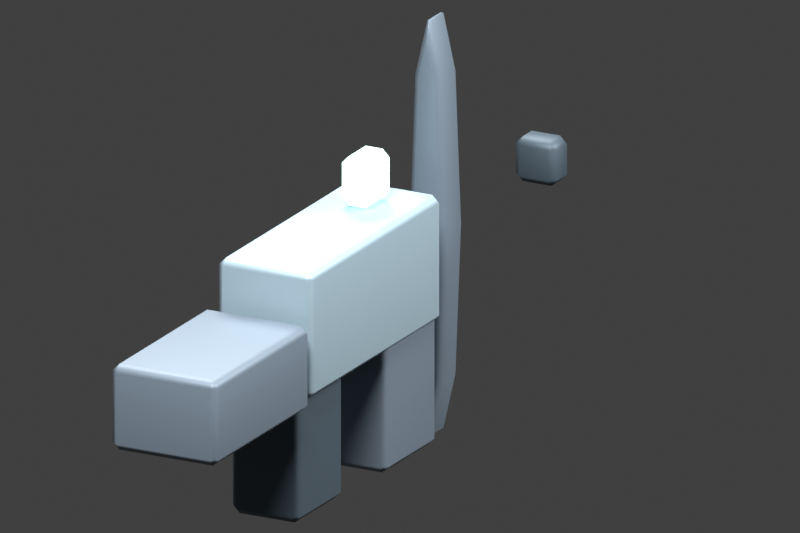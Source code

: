 # Source: smg.blend  (saved by Blender 5.2.45; exported with 4.5.12 LTS)
import bpy
from mathutils import Matrix  # noqa: F401  (used for matrix-valued properties, if any)

bpy.ops.wm.read_factory_settings(use_empty=True)
scene = bpy.context.scene
scene.name = 'Scene'

# ---- collections
col_collection = bpy.data.collections.new('Collection'); scene.collection.children.link(col_collection)

# ---- materials (node trees are filled in below, after node groups)
mat_sr_82_110_126 = bpy.data.materials.new('SR_82_110_126')
mat_sr_82_110_126.diffuse_color = (0.3216, 0.4314, 0.4941, 1.0)
mat_sr_19_27_34 = bpy.data.materials.new('SR_19_27_34')
mat_sr_19_27_34.diffuse_color = (0.07451, 0.1059, 0.1333, 1.0)
mat_sr_43_55_68 = bpy.data.materials.new('SR_43_55_68')
mat_sr_43_55_68.diffuse_color = (0.1686, 0.2157, 0.2667, 1.0)
mat_sr_165_255_229 = bpy.data.materials.new('SR_165_255_229')
mat_sr_165_255_229.diffuse_color = (0.6471, 1.0, 0.898, 1.0)

# ---- material node trees
mat_sr_82_110_126.use_nodes = True; mat_sr_82_110_126.node_tree.nodes.clear()
_N = mat_sr_82_110_126.node_tree.nodes; _L = mat_sr_82_110_126.node_tree.links
n0 = _N.new('ShaderNodeBsdfPrincipled'); n0.name = 'Principled BSDF'; n0.location = (-200, 100)
n0.inputs[0].default_value = (0.3216, 0.4314, 0.4941, 1.0)
n0.inputs[1].default_value = 0.35
n0.inputs[2].default_value = 0.55
n0.inputs[10].default_value = 0.005
n1 = _N.new('ShaderNodeOutputMaterial'); n1.name = 'Material Output'; n1.location = (200, 100)
_L.new(n0.outputs[0], n1.inputs[0])
n1.is_active_output = True
mat_sr_19_27_34.use_nodes = True; mat_sr_19_27_34.node_tree.nodes.clear()
_N = mat_sr_19_27_34.node_tree.nodes; _L = mat_sr_19_27_34.node_tree.links
n0 = _N.new('ShaderNodeBsdfPrincipled'); n0.name = 'Principled BSDF'; n0.location = (-200, 100)
n0.inputs[0].default_value = (0.07451, 0.1059, 0.1333, 1.0)
n0.inputs[1].default_value = 0.35
n0.inputs[2].default_value = 0.55
n0.inputs[10].default_value = 0.005
n1 = _N.new('ShaderNodeOutputMaterial'); n1.name = 'Material Output'; n1.location = (200, 100)
_L.new(n0.outputs[0], n1.inputs[0])
n1.is_active_output = True
mat_sr_43_55_68.use_nodes = True; mat_sr_43_55_68.node_tree.nodes.clear()
_N = mat_sr_43_55_68.node_tree.nodes; _L = mat_sr_43_55_68.node_tree.links
n0 = _N.new('ShaderNodeBsdfPrincipled'); n0.name = 'Principled BSDF'; n0.location = (-200, 100)
n0.inputs[0].default_value = (0.1686, 0.2157, 0.2667, 1.0)
n0.inputs[1].default_value = 0.35
n0.inputs[2].default_value = 0.55
n0.inputs[10].default_value = 0.005
n1 = _N.new('ShaderNodeOutputMaterial'); n1.name = 'Material Output'; n1.location = (200, 100)
_L.new(n0.outputs[0], n1.inputs[0])
n1.is_active_output = True
mat_sr_165_255_229.use_nodes = True; mat_sr_165_255_229.node_tree.nodes.clear()
_N = mat_sr_165_255_229.node_tree.nodes; _L = mat_sr_165_255_229.node_tree.links
n0 = _N.new('ShaderNodeBsdfPrincipled'); n0.name = 'Principled BSDF'; n0.location = (-200, 100)
n0.inputs[0].default_value = (0.6471, 1.0, 0.898, 1.0)
n0.inputs[1].default_value = 0.35
n0.inputs[2].default_value = 0.55
n0.inputs[10].default_value = 0.005
n0.inputs[27].default_value = (0.6471, 1.0, 0.898, 1.0)
n0.inputs[28].default_value = 1.8
n1 = _N.new('ShaderNodeOutputMaterial'); n1.name = 'Material Output'; n1.location = (200, 100)
_L.new(n0.outputs[0], n1.inputs[0])
n1.is_active_output = True

# ---- world
world_world = bpy.data.worlds.new('World'); scene.world = world_world
world_world.use_nodes = True; world_world.node_tree.nodes.clear()
_N = world_world.node_tree.nodes; _L = world_world.node_tree.links
n0 = _N.new('ShaderNodeOutputWorld'); n0.name = 'World Output'; n0.location = (200, 100)
n1 = _N.new('ShaderNodeBackground'); n1.name = 'Background'; n1.location = (-200, 100)
n1.inputs[0].default_value = (0.05088, 0.05088, 0.05088, 1.0)
_L.new(n1.outputs[0], n0.inputs[0])
n0.is_active_output = True
world_world.color = (0.18, 0.18, 0.18)
world_world.sun_shadow_jitter_overblur = 0.0

# ---- cameras
cam_sr_camera_006 = bpy.data.cameras.new('SR camera.006')
cam_sr_camera_006.type = 'ORTHO'
cam_sr_camera_006.ortho_scale = 1.85

# ---- lights
light_key_006 = bpy.data.lights.new('Key.006', 'AREA')
light_key_006.energy = 650.0
light_key_006.shape = 'DISK'
light_key_006.size = 4.0
light_fill_006 = bpy.data.lights.new('Fill.006', 'AREA')
light_fill_006.energy = 400.0
light_fill_006.shape = 'DISK'
light_fill_006.size = 3.0
light_rim_006 = bpy.data.lights.new('Rim.006', 'AREA')
light_rim_006.energy = 850.0
light_rim_006.shape = 'DISK'
light_rim_006.size = 3.0

# ---- meshes
me_cube_001 = bpy.data.meshes.new('Cube.001')
me_cube_001.from_pydata([(-0.125, -0.325, -0.155), (-0.125, -0.325, 0.155), (-0.125, 0.325, -0.155), (-0.125, 0.325, 0.155), (0.125, -0.325, -0.155), (0.125, -0.325, 0.155), (0.125, 0.325, -0.155), (0.125, 0.325, 0.155)], [], [(0, 1, 3, 2), (2, 3, 7, 6), (6, 7, 5, 4), (4, 5, 1, 0), (2, 6, 4, 0), (7, 3, 1, 5)])
_uv = me_cube_001.uv_layers.new(name='UVMap')
_uv.uv.foreach_set('vector', [0.375, 0.0, 0.625, 0.0, 0.625, 0.25, 0.375, 0.25, 0.375, 0.25, 0.625, 0.25, 0.625, 0.5, 0.375, 0.5, 0.375, 0.5, 0.625, 0.5, 0.625, 0.75, 0.375, 0.75, 0.375, 0.75, 0.625, 0.75, 0.625, 1.0, 0.375, 1.0, 0.125, 0.5, 0.375, 0.5, 0.375, 0.75, 0.125, 0.75, 0.625, 0.5, 0.875, 0.5, 0.875, 0.75, 0.625, 0.75])
me_cube_001.materials.append(mat_sr_82_110_126)
me_cube_001.update()
me_cube_002 = bpy.data.meshes.new('Cube.002')
me_cube_002.from_pydata([(-0.09, -0.115, -0.185), (-0.09, -0.115, 0.185), (-0.09, 0.115, -0.185), (-0.09, 0.115, 0.185), (0.09, -0.115, -0.185), (0.09, -0.115, 0.185), (0.09, 0.115, -0.185), (0.09, 0.115, 0.185)], [], [(0, 1, 3, 2), (2, 3, 7, 6), (6, 7, 5, 4), (4, 5, 1, 0), (2, 6, 4, 0), (7, 3, 1, 5)])
_uv = me_cube_002.uv_layers.new(name='UVMap')
_uv.uv.foreach_set('vector', [0.375, 0.0, 0.625, 0.0, 0.625, 0.25, 0.375, 0.25, 0.375, 0.25, 0.625, 0.25, 0.625, 0.5, 0.375, 0.5, 0.375, 0.5, 0.625, 0.5, 0.625, 0.75, 0.375, 0.75, 0.375, 0.75, 0.625, 0.75, 0.625, 1.0, 0.375, 1.0, 0.125, 0.5, 0.375, 0.5, 0.375, 0.75, 0.125, 0.75, 0.625, 0.5, 0.875, 0.5, 0.875, 0.75, 0.625, 0.75])
me_cube_002.materials.append(mat_sr_19_27_34)
me_cube_002.update()
me_cube_003 = bpy.data.meshes.new('Cube.003')
me_cube_003.from_pydata([(-0.11, -0.13, -0.19), (-0.11, -0.13, 0.19), (-0.11, 0.13, -0.19), (-0.11, 0.13, 0.19), (0.11, -0.13, -0.19), (0.11, -0.13, 0.19), (0.11, 0.13, -0.19), (0.11, 0.13, 0.19)], [], [(0, 1, 3, 2), (2, 3, 7, 6), (6, 7, 5, 4), (4, 5, 1, 0), (2, 6, 4, 0), (7, 3, 1, 5)])
_uv = me_cube_003.uv_layers.new(name='UVMap')
_uv.uv.foreach_set('vector', [0.375, 0.0, 0.625, 0.0, 0.625, 0.25, 0.375, 0.25, 0.375, 0.25, 0.625, 0.25, 0.625, 0.5, 0.375, 0.5, 0.375, 0.5, 0.625, 0.5, 0.625, 0.75, 0.375, 0.75, 0.375, 0.75, 0.625, 0.75, 0.625, 1.0, 0.375, 1.0, 0.125, 0.5, 0.375, 0.5, 0.375, 0.75, 0.125, 0.75, 0.625, 0.5, 0.875, 0.5, 0.875, 0.75, 0.625, 0.75])
me_cube_003.materials.append(mat_sr_43_55_68)
me_cube_003.update()
me_cube_004 = bpy.data.meshes.new('Cube.004')
me_cube_004.from_pydata([(-0.14, -0.235, -0.105), (-0.14, -0.235, 0.105), (-0.14, 0.235, -0.105), (-0.14, 0.235, 0.105), (0.14, -0.235, -0.105), (0.14, -0.235, 0.105), (0.14, 0.235, -0.105), (0.14, 0.235, 0.105)], [], [(0, 1, 3, 2), (2, 3, 7, 6), (6, 7, 5, 4), (4, 5, 1, 0), (2, 6, 4, 0), (7, 3, 1, 5)])
_uv = me_cube_004.uv_layers.new(name='UVMap')
_uv.uv.foreach_set('vector', [0.375, 0.0, 0.625, 0.0, 0.625, 0.25, 0.375, 0.25, 0.375, 0.25, 0.625, 0.25, 0.625, 0.5, 0.375, 0.5, 0.375, 0.5, 0.625, 0.5, 0.625, 0.75, 0.375, 0.75, 0.375, 0.75, 0.625, 0.75, 0.625, 1.0, 0.375, 1.0, 0.125, 0.5, 0.375, 0.5, 0.375, 0.75, 0.125, 0.75, 0.625, 0.5, 0.875, 0.5, 0.875, 0.75, 0.625, 0.75])
me_cube_004.materials.append(mat_sr_43_55_68)
me_cube_004.update()
me_cylinder = bpy.data.meshes.new('Cylinder')
me_cylinder.from_pydata([(0.0, 0.525, -0.05), (0.0, 0.525, 0.05), (0.03536, 0.3712, -0.05), (0.03536, 0.3712, 0.05), (0.05, 0.0, -0.05), (0.05, 0.0, 0.05), (0.03536, -0.3712, -0.05), (0.03536, -0.3712, 0.05), (0.0, -0.525, -0.05), (0.0, -0.525, 0.05), (-0.03536, -0.3712, -0.05), (-0.03536, -0.3712, 0.05), (-0.05, 0.0, -0.05), (-0.05, 0.0, 0.05), (-0.03536, 0.3712, -0.05), (-0.03536, 0.3712, 0.05)], [], [(0, 1, 3, 2), (2, 3, 5, 4), (4, 5, 7, 6), (6, 7, 9, 8), (8, 9, 11, 10), (10, 11, 13, 12), (3, 1, 15, 13, 11, 9, 7, 5), (12, 13, 15, 14), (14, 15, 1, 0), (0, 2, 4, 6, 8, 10, 12, 14)])
_uv = me_cylinder.uv_layers.new(name='UVMap')
_uv.uv.foreach_set('vector', [1.0, 0.5, 1.0, 1.0, 0.875, 1.0, 0.875, 0.5, 0.875, 0.5, 0.875, 1.0, 0.75, 1.0, 0.75, 0.5, 0.75, 0.5, 0.75, 1.0, 0.625, 1.0, 0.625, 0.5, 0.625, 0.5, 0.625, 1.0, 0.5, 1.0, 0.5, 0.5, 0.5, 0.5, 0.5, 1.0, 0.375, 1.0, 0.375, 0.5, 0.375, 0.5, 0.375, 1.0, 0.25, 1.0, 0.25, 0.5, 0.4197, 0.4197, 0.25, 0.49, 0.08029, 0.4197, 0.01, 0.25, 0.08029, 0.08029, 0.25, 0.01, 0.4197, 0.08029, 0.49, 0.25, 0.25, 0.5, 0.25, 1.0, 0.125, 1.0, 0.125, 0.5, 0.125, 0.5, 0.125, 1.0, 0.0, 1.0, 0.0, 0.5, 0.75, 0.49, 0.9197, 0.4197, 0.99, 0.25, 0.9197, 0.08029, 0.75, 0.01, 0.5803, 0.08029, 0.51, 0.25, 0.5803, 0.4197])
me_cylinder.materials.append(mat_sr_43_55_68)
me_cylinder.update()
me_cube_005 = bpy.data.meshes.new('Cube.005')
me_cube_005.from_pydata([(-0.055, -0.04, -0.055), (-0.055, -0.04, 0.055), (-0.055, 0.04, -0.055), (-0.055, 0.04, 0.055), (0.055, -0.04, -0.055), (0.055, -0.04, 0.055), (0.055, 0.04, -0.055), (0.055, 0.04, 0.055)], [], [(0, 1, 3, 2), (2, 3, 7, 6), (6, 7, 5, 4), (4, 5, 1, 0), (2, 6, 4, 0), (7, 3, 1, 5)])
_uv = me_cube_005.uv_layers.new(name='UVMap')
_uv.uv.foreach_set('vector', [0.375, 0.0, 0.625, 0.0, 0.625, 0.25, 0.375, 0.25, 0.375, 0.25, 0.625, 0.25, 0.625, 0.5, 0.375, 0.5, 0.375, 0.5, 0.625, 0.5, 0.625, 0.75, 0.375, 0.75, 0.375, 0.75, 0.625, 0.75, 0.625, 1.0, 0.375, 1.0, 0.125, 0.5, 0.375, 0.5, 0.375, 0.75, 0.125, 0.75, 0.625, 0.5, 0.875, 0.5, 0.875, 0.75, 0.625, 0.75])
me_cube_005.materials.append(mat_sr_19_27_34)
me_cube_005.update()
me_cube_006 = bpy.data.meshes.new('Cube.006')
me_cube_006.from_pydata([(-0.04, -0.06, -0.06), (-0.04, -0.06, 0.06), (-0.04, 0.06, -0.06), (-0.04, 0.06, 0.06), (0.04, -0.06, -0.06), (0.04, -0.06, 0.06), (0.04, 0.06, -0.06), (0.04, 0.06, 0.06)], [], [(0, 1, 3, 2), (2, 3, 7, 6), (6, 7, 5, 4), (4, 5, 1, 0), (2, 6, 4, 0), (7, 3, 1, 5)])
_uv = me_cube_006.uv_layers.new(name='UVMap')
_uv.uv.foreach_set('vector', [0.375, 0.0, 0.625, 0.0, 0.625, 0.25, 0.375, 0.25, 0.375, 0.25, 0.625, 0.25, 0.625, 0.5, 0.375, 0.5, 0.375, 0.5, 0.625, 0.5, 0.625, 0.75, 0.375, 0.75, 0.375, 0.75, 0.625, 0.75, 0.625, 1.0, 0.375, 1.0, 0.125, 0.5, 0.375, 0.5, 0.375, 0.75, 0.125, 0.75, 0.625, 0.5, 0.875, 0.5, 0.875, 0.75, 0.625, 0.75])
me_cube_006.materials.append(mat_sr_165_255_229)
me_cube_006.update()

# ---- objects
ob_sr_camera = bpy.data.objects.new('SR camera', cam_sr_camera_006)
ob_key = bpy.data.objects.new('Key', light_key_006)
ob_fill = bpy.data.objects.new('Fill', light_fill_006)
ob_rim = bpy.data.objects.new('Rim', light_rim_006)
ob_sr_receiver = bpy.data.objects.new('SR_receiver', me_cube_001)
ob_sr_grip = bpy.data.objects.new('SR_grip', me_cube_002)
ob_sr_magazine = bpy.data.objects.new('SR_magazine', me_cube_003)
ob_sr_stock = bpy.data.objects.new('SR_stock', me_cube_004)
ob_sr_barrel = bpy.data.objects.new('SR_barrel', me_cylinder)
ob_sr_bore = bpy.data.objects.new('SR_bore', me_cube_005)
ob_sr_sight = bpy.data.objects.new('SR_sight', me_cube_006)

# ---- transforms, parenting, visibility, modifiers, constraints
ob_sr_camera.location = (2.3, -4.0, 1.65)
ob_sr_camera.rotation_euler = (1.238, 3.545e-08, 0.4864)
ob_key.location = (-3.0, 4.0, 6.0)
ob_key.rotation_euler = (0.663, -6.019e-08, -2.454)
ob_fill.location = (4.0, 2.0, 3.0)
ob_fill.rotation_euler = (0.9568, -1.832e-08, 1.962)
ob_rim.location = (1.0, -4.0, 5.0)
ob_rim.rotation_euler = (0.7238, 1.439e-08, 0.226)
ob_sr_receiver.location = (0.0, 0.0, 0.0)
_m = ob_sr_receiver.modifiers.new('Plate edges', 'BEVEL')
_m.width = 0.018
_m.width_pct = 0.018
_m = ob_sr_receiver.modifiers.new('Weighted normals', 'WEIGHTED_NORMAL')
ob_sr_grip.location = (0.0, -0.21, -0.28)
_m = ob_sr_grip.modifiers.new('Plate edges', 'BEVEL')
_m.width = 0.018
_m.width_pct = 0.018
_m = ob_sr_grip.modifiers.new('Weighted normals', 'WEIGHTED_NORMAL')
ob_sr_magazine.location = (0.0, 0.2, -0.27)
_m = ob_sr_magazine.modifiers.new('Plate edges', 'BEVEL')
_m.width = 0.018
_m.width_pct = 0.018
_m = ob_sr_magazine.modifiers.new('Weighted normals', 'WEIGHTED_NORMAL')
ob_sr_stock.location = (0.0, -0.59, -0.06)
_m = ob_sr_stock.modifiers.new('Plate edges', 'BEVEL')
_m.width = 0.018
_m.width_pct = 0.018
_m = ob_sr_stock.modifiers.new('Weighted normals', 'WEIGHTED_NORMAL')
ob_sr_barrel.location = (0.0, 0.525, 0.0)
ob_sr_barrel.rotation_euler = (1.571, 0.0, 0.0)
_m = ob_sr_barrel.modifiers.new('Plate edges', 'BEVEL')
_m.width = 0.018
_m.width_pct = 0.018
_m = ob_sr_barrel.modifiers.new('Weighted normals', 'WEIGHTED_NORMAL')
ob_sr_bore.location = (0.0, 1.05, 0.0)
_m = ob_sr_bore.modifiers.new('Plate edges', 'BEVEL')
_m.width = 0.018
_m.width_pct = 0.018
_m = ob_sr_bore.modifiers.new('Weighted normals', 'WEIGHTED_NORMAL')
ob_sr_sight.location = (0.0, 0.18, 0.22)
_m = ob_sr_sight.modifiers.new('Plate edges', 'BEVEL')
_m.width = 0.018
_m.width_pct = 0.018
_m = ob_sr_sight.modifiers.new('Weighted normals', 'WEIGHTED_NORMAL')

# ---- collection membership
scene.collection.objects.link(ob_sr_camera)
scene.collection.objects.link(ob_key)
scene.collection.objects.link(ob_fill)
scene.collection.objects.link(ob_rim)
col_collection.objects.link(ob_sr_receiver)
col_collection.objects.link(ob_sr_grip)
col_collection.objects.link(ob_sr_magazine)
col_collection.objects.link(ob_sr_stock)
col_collection.objects.link(ob_sr_barrel)
col_collection.objects.link(ob_sr_bore)
col_collection.objects.link(ob_sr_sight)

# ---- scene / render settings (as saved in the file)
scene.camera = ob_sr_camera
scene.frame_start = 1; scene.frame_end = 250; scene.frame_set(1)
scene.render.engine = 'BLENDER_EEVEE_NEXT'
scene.render.resolution_x = 144
scene.render.resolution_y = 96
scene.render.film_transparent = True
scene.render.bake_bias = 0.0
scene.render.bake_samples = 0
scene.render.compositor_device = 'GPU'
scene.eevee.use_volume_custom_range = False
scene.eevee.fast_gi_thickness_near = 0.1
scene.eevee.fast_gi_thickness_far = 0.0
scene.eevee.ray_tracing_options.screen_trace_thickness = 0.1
scene.view_settings.view_transform = 'Standard'
bpy.context.view_layer.update()
